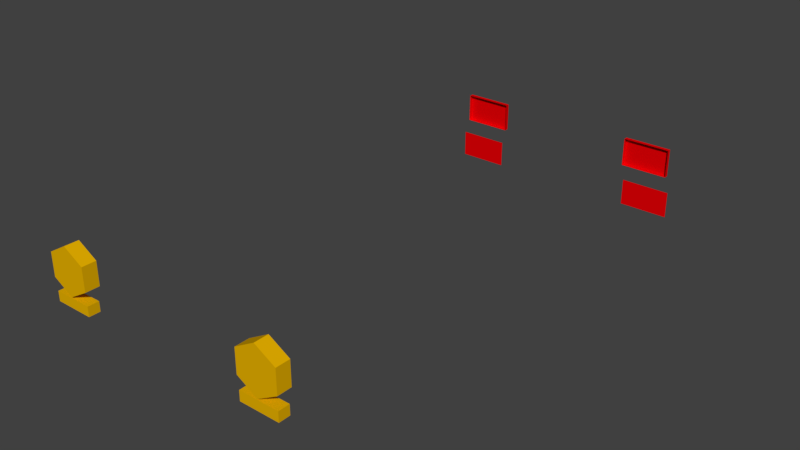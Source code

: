 # Source: g_class_light.blend  (saved by Blender 2.78.0; exported with 4.5.12 LTS)
import bpy
from mathutils import Matrix  # noqa: F401  (used for matrix-valued properties, if any)

bpy.ops.wm.read_factory_settings(use_empty=True)
scene = bpy.context.scene
scene.name = 'Scene'

# ---- collections
col_collection_1 = bpy.data.collections.new('Collection 1'); scene.collection.children.link(col_collection_1)

# ---- materials (node trees are filled in below, after node groups)
mat_red = bpy.data.materials.new('red')
mat_red.alpha_threshold = 0.0
mat_red.use_transparent_shadow = False
mat_red.diffuse_color = (0.8, 0.0, 0.002061, 1.0)
mat_red.roughness = 0.5
mat_white = bpy.data.materials.new('white')
mat_white.alpha_threshold = 0.0
mat_white.use_transparent_shadow = False
mat_white.diffuse_color = (0.8, 0.4408, 0.0, 1.0)
mat_white.roughness = 0.5

# ---- material node trees

# ---- world
world_world = bpy.data.worlds.new('World'); scene.world = world_world
world_world.color = (0.05088, 0.05088, 0.05088)
world_world.use_sun_shadow = False
world_world.sun_shadow_jitter_overblur = 0.0
world_world.cycles.sampling_method = 'MANUAL'

# ---- meshes
me_cube_000 = bpy.data.meshes.new('Cube.000')
me_cube_000.from_pydata([(-1.087, 2.345, -0.3493), (-1.087, 2.385, -0.3493), (-1.087, 2.385, -0.608), (-1.087, 2.345, -0.608), (-1.087, 2.345, -0.5697), (-0.6782, 2.345, -0.3493), (-0.6503, 2.345, -0.3493), (-0.6503, 2.385, -0.3493), (-0.6503, 2.385, -0.608), (-0.6503, 2.345, -0.608), (-0.6782, 2.345, -0.608), (-0.6782, 2.345, -0.7489), (-1.13, 2.345, -0.7489), (-0.6503, 2.345, -0.5697), (-0.6782, 2.345, -0.991), (-1.13, 2.345, -0.991), (0.6782, 2.345, -0.3493), (0.6502, 2.345, -0.3493), (0.6502, 2.345, -0.5697), (0.6782, 2.345, -0.608), (0.6782, 2.345, -0.7489), (0.6502, 2.345, -0.608), (1.087, 2.345, -0.5697), (1.087, 2.345, -0.3493), (1.087, 2.385, -0.3493), (0.6502, 2.385, -0.3493), (0.6502, 2.385, -0.608), (1.087, 2.385, -0.608), (1.087, 2.345, -0.608), (1.13, 2.345, -0.7489), (0.6782, 2.345, -0.991), (1.13, 2.345, -0.991)], [], [(0, 1, 2, 3, 4), (6, 7, 1, 0, 5), (1, 7, 8, 2), (3, 2, 8, 9, 10), (7, 6, 13, 9, 8), (12, 11, 14, 15), (23, 24, 25, 17, 16), (17, 25, 26, 21, 18), (21, 26, 27, 28, 19), (24, 23, 22, 28, 27), (25, 24, 27, 26), (20, 29, 31, 30)])
_uv = me_cube_000.uv_layers.new(name='UVMap')
_uv.uv.foreach_set('vector', [0.7697, 0.7015, 0.8132, 0.7015, 0.8132, 0.807, 0.7697, 0.807, 0.7697, 0.7914, 0.7697, 0.7015, 0.8132, 0.7015, 0.8132, 0.807, 0.7697, 0.807, 0.7697, 0.7082, 0.7077, 0.7015, 0.8132, 0.7015, 0.8132, 0.807, 0.7077, 0.807, 0.7697, 0.7015, 0.8132, 0.7015, 0.8132, 0.807, 0.7697, 0.807, 0.7697, 0.8003, 0.7077, 0.7015, 0.7512, 0.7015, 0.7512, 0.7914, 0.7512, 0.807, 0.7077, 0.807, 0.9486, 0.3373, 0.9486, 0.3373, 0.9486, 0.2933, 0.9486, 0.2933, 0.7697, 0.7015, 0.8132, 0.7015, 0.8132, 0.807, 0.7697, 0.807, 0.7697, 0.8003, 0.7697, 0.7015, 0.8132, 0.7015, 0.8132, 0.807, 0.7697, 0.807, 0.7697, 0.7914, 0.7697, 0.7015, 0.8132, 0.7015, 0.8132, 0.807, 0.7697, 0.807, 0.7697, 0.7082, 0.7077, 0.7015, 0.7512, 0.7015, 0.7512, 0.7914, 0.7512, 0.807, 0.7077, 0.807, 0.7077, 0.7015, 0.8132, 0.7015, 0.8132, 0.807, 0.7077, 0.807, 0.9486, 0.3373, 0.9486, 0.3373, 0.9486, 0.2933, 0.9486, 0.2933])
me_cube_000.materials.append(mat_red)
me_cube_000.materials.append(mat_white)
me_cube_000.use_remesh_preserve_volume = False
me_cube_000.use_remesh_preserve_attributes = False
me_cube_000.use_mirror_vertex_groups = False
me_cube_000.update()
me_cube_000.normals_split_custom_set([tuple(v) for v in zip(*[iter([-1.0, 3.637e-07, 0.0, -1.0, 3.637e-07, 0.0, -1.0, 3.637e-07, 0.0, -1.0, 3.637e-07, 0.0, -1.0, 3.637e-07, 0.0, 3.134e-08, 0.0, 1.0, 3.134e-08, 0.0, 1.0, 3.134e-08, 0.0, 1.0, 3.134e-08, 0.0, 1.0, 3.134e-08, 0.0, 1.0, 0.0, 1.0, 0.0, 0.0, 1.0, 0.0, 0.0, 1.0, 0.0, 0.0, 1.0, 0.0, 0.0, 0.0, -1.0, 0.0, 0.0, -1.0, 0.0, 0.0, -1.0, 0.0, 0.0, -1.0, 0.0, 0.0, -1.0, 1.0, -5.455e-07, 0.0, 1.0, -5.455e-07, 0.0, 1.0, -5.455e-07, 0.0, 1.0, -5.455e-07, 0.0, 1.0, -5.455e-07, 0.0, 5.273e-07, 1.0, 0.0, 5.273e-07, 1.0, 0.0, 5.273e-07, 1.0, 0.0, 5.273e-07, 1.0, 0.0, 1.616e-07, 4.811e-08, 1.0, 1.616e-07, 4.811e-08, 1.0, 1.616e-07, 4.811e-08, 1.0, 1.616e-07, 4.811e-08, 1.0, 1.616e-07, 4.811e-08, 1.0, -1.0, -1.273e-06, 0.0, -1.0, -1.273e-06, 0.0, -1.0, -1.273e-06, 0.0, -1.0, -1.273e-06, 0.0, -1.0, -1.273e-06, 0.0, 8.888e-08, 0.0, -1.0, 8.888e-08, 0.0, -1.0, 8.888e-08, 0.0, -1.0, 8.888e-08, 0.0, -1.0, 8.888e-08, 0.0, -1.0, 1.0, 0.0, 0.0, 1.0, 0.0, 0.0, 1.0, 0.0, 0.0, 1.0, 0.0, 0.0, 1.0, 0.0, 0.0, 0.0, 1.0, 0.0, 0.0, 1.0, 0.0, 0.0, 1.0, 0.0, 0.0, 1.0, 0.0, 5.273e-07, 1.0, 0.0, 5.273e-07, 1.0, 0.0, 5.273e-07, 1.0, 0.0, 5.273e-07, 1.0, 0.0])] * 3)])
me_cube_001 = bpy.data.meshes.new('Cube.001')
me_cube_001.from_pydata([(-1.092, -2.483, -0.4168), (-1.092, -2.387, -0.4168), (-1.092, -2.387, -0.5008), (-1.092, -2.483, -0.5008), (-0.7557, -2.483, -0.4168), (-0.7557, -2.483, -0.5008), (-0.7557, -2.387, -0.4168), (-0.7557, -2.387, -0.5008), (0.7557, -2.483, -0.4168), (0.7557, -2.387, -0.4168), (0.7557, -2.387, -0.5008), (0.7557, -2.483, -0.5008), (1.092, -2.483, -0.4168), (1.092, -2.483, -0.5008), (1.092, -2.387, -0.4168), (1.092, -2.387, -0.5008), (-0.9237, -2.368, -0.003687), (-0.9237, -2.488, -0.003687), (-0.7505, -2.488, -0.1037), (-0.7505, -2.368, -0.1037), (-0.7505, -2.368, -0.3037), (-0.9237, -2.368, -0.4037), (-1.097, -2.368, -0.3037), (-1.097, -2.368, -0.1037), (-1.097, -2.488, -0.1037), (-1.097, -2.488, -0.3037), (-0.9237, -2.488, -0.4037), (-0.7505, -2.488, -0.3037), (0.9237, -2.368, -0.003687), (0.9237, -2.488, -0.003687), (1.097, -2.488, -0.1037), (1.097, -2.368, -0.1037), (1.097, -2.368, -0.3037), (0.9237, -2.368, -0.4037), (0.7505, -2.368, -0.3037), (0.7505, -2.368, -0.1037), (0.7505, -2.488, -0.1037), (0.7505, -2.488, -0.3037), (0.9237, -2.488, -0.4037), (1.097, -2.488, -0.3037)], [], [(0, 1, 2, 3), (4, 0, 3, 5), (4, 6, 1, 0), (1, 6, 7, 2), (3, 2, 7, 5), (6, 4, 5, 7), (8, 9, 10, 11), (12, 8, 11, 13), (12, 14, 9, 8), (9, 14, 15, 10), (11, 10, 15, 13), (14, 12, 13, 15), (16, 17, 18, 19), (16, 19, 20, 21, 22, 23), (23, 24, 17, 16), (18, 17, 24, 25, 26, 27), (19, 18, 27, 20), (20, 27, 26, 21), (21, 26, 25, 22), (22, 25, 24, 23), (28, 29, 30, 31), (28, 31, 32, 33, 34, 35), (35, 36, 29, 28), (30, 29, 36, 37, 38, 39), (31, 30, 39, 32), (32, 39, 38, 33), (33, 38, 37, 34), (34, 37, 36, 35)])
me_cube_001.polygons.foreach_set('material_index', [1, 1, 1, 1, 1, 1, 1, 1, 1, 1, 1, 1, 1, 1, 1, 1, 1, 1, 1, 1, 1, 1, 1, 1, 1, 1, 1, 1])
_uv = me_cube_001.uv_layers.new(name='UVMap')
_uv.uv.foreach_set('vector', [0.6256, 0.1357, 0.8829, 0.1357, 0.8829, 0.393, 0.6256, 0.393, 0.6256, 0.1357, 0.8829, 0.1357, 0.8829, 0.393, 0.6256, 0.393, 0.6256, 0.1357, 0.8829, 0.1357, 0.8829, 0.393, 0.6256, 0.393, 0.6256, 0.1357, 0.8829, 0.1357, 0.8829, 0.393, 0.6256, 0.393, 0.6256, 0.1357, 0.8829, 0.1357, 0.8829, 0.393, 0.6256, 0.393, 0.6256, 0.1357, 0.8829, 0.1357, 0.8829, 0.393, 0.6256, 0.393, 0.6256, 0.1357, 0.8829, 0.1357, 0.8829, 0.393, 0.6256, 0.393, 0.6256, 0.1357, 0.8829, 0.1357, 0.8829, 0.393, 0.6256, 0.393, 0.6256, 0.1357, 0.8829, 0.1357, 0.8829, 0.393, 0.6256, 0.393, 0.6256, 0.1357, 0.8829, 0.1357, 0.8829, 0.393, 0.6256, 0.393, 0.6256, 0.1357, 0.8829, 0.1357, 0.8829, 0.393, 0.6256, 0.393, 0.6256, 0.1357, 0.8829, 0.1357, 0.8829, 0.393, 0.6256, 0.393, 0.6256, 0.1357, 0.8829, 0.1357, 0.8829, 0.393, 0.6256, 0.393, 0.7542, 0.393, 0.8657, 0.3287, 0.8657, 0.2, 0.7542, 0.1357, 0.6428, 0.2, 0.6428, 0.3287, 0.6256, 0.1357, 0.8829, 0.1357, 0.8829, 0.393, 0.6256, 0.393, 0.7542, 0.393, 0.8657, 0.3287, 0.8657, 0.2, 0.7542, 0.1357, 0.6428, 0.2, 0.6428, 0.3287, 0.6256, 0.1357, 0.8829, 0.1357, 0.8829, 0.393, 0.6256, 0.393, 0.6256, 0.1357, 0.8829, 0.1357, 0.8829, 0.393, 0.6256, 0.393, 0.6256, 0.1357, 0.8829, 0.1357, 0.8829, 0.393, 0.6256, 0.393, 0.6256, 0.1357, 0.8829, 0.1357, 0.8829, 0.393, 0.6256, 0.393, 0.6256, 0.1357, 0.8829, 0.1357, 0.8829, 0.393, 0.6256, 0.393, 0.7542, 0.393, 0.8657, 0.3287, 0.8657, 0.2, 0.7542, 0.1357, 0.6428, 0.2, 0.6428, 0.3287, 0.6256, 0.1357, 0.8829, 0.1357, 0.8829, 0.393, 0.6256, 0.393, 0.7542, 0.393, 0.8657, 0.3287, 0.8657, 0.2, 0.7542, 0.1357, 0.6428, 0.2, 0.6428, 0.3287, 0.6256, 0.1357, 0.8829, 0.1357, 0.8829, 0.393, 0.6256, 0.393, 0.6256, 0.1357, 0.8829, 0.1357, 0.8829, 0.393, 0.6256, 0.393, 0.6256, 0.1357, 0.8829, 0.1357, 0.8829, 0.393, 0.6256, 0.393, 0.6256, 0.1357, 0.8829, 0.1357, 0.8829, 0.393, 0.6256, 0.393])
me_cube_001.materials.append(mat_red)
me_cube_001.materials.append(mat_white)
me_cube_001.use_remesh_preserve_volume = False
me_cube_001.use_remesh_preserve_attributes = False
me_cube_001.use_mirror_vertex_groups = False
me_cube_001.update()
me_cube_001.normals_split_custom_set([tuple(v) for v in zip(*[iter([-1.0, 0.0, 0.0, -1.0, 0.0, 0.0, -1.0, 0.0, 0.0, -1.0, 0.0, 0.0, 0.0, -1.0, 0.0, 0.0, -1.0, 0.0, 0.0, -1.0, 0.0, 0.0, -1.0, 0.0, 0.0, 0.0, 1.0, 0.0, 0.0, 1.0, 0.0, 0.0, 1.0, 0.0, 0.0, 1.0, 0.0, 1.0, 0.0, 0.0, 1.0, 0.0, 0.0, 1.0, 0.0, 0.0, 1.0, 0.0, 0.0, 0.0, -1.0, 0.0, 0.0, -1.0, 0.0, 0.0, -1.0, 0.0, 0.0, -1.0, 1.0, 0.0, 0.0, 1.0, 0.0, 0.0, 1.0, 0.0, 0.0, 1.0, 0.0, 0.0, -1.0, 0.0, 0.0, -1.0, 0.0, 0.0, -1.0, 0.0, 0.0, -1.0, 0.0, 0.0, 0.0, -1.0, 0.0, 0.0, -1.0, 0.0, 0.0, -1.0, 0.0, 0.0, -1.0, 0.0, 0.0, 0.0, 1.0, 0.0, 0.0, 1.0, 0.0, 0.0, 1.0, 0.0, 0.0, 1.0, 0.0, 1.0, 0.0, 0.0, 1.0, 0.0, 0.0, 1.0, 0.0, 0.0, 1.0, 0.0, 0.0, 0.0, -1.0, 0.0, 0.0, -1.0, 0.0, 0.0, -1.0, 0.0, 0.0, -1.0, 1.0, 0.0, 0.0, 1.0, 0.0, 0.0, 1.0, 0.0, 0.0, 1.0, 0.0, 0.0, 0.5, 0.0, 0.866, 0.5, 0.0, 0.866, 0.5, 0.0, 0.866, 0.5, 0.0, 0.866, 0.0, 1.0, 0.0, 0.0, 1.0, 0.0, 0.0, 1.0, 0.0, 0.0, 1.0, 0.0, 0.0, 1.0, 0.0, 0.0, 1.0, 0.0, -0.5, 0.0, 0.866, -0.5, 0.0, 0.866, -0.5, 0.0, 0.866, -0.5, 0.0, 0.866, 0.0, -1.0, 0.0, 0.0, -1.0, 0.0, 0.0, -1.0, 0.0, 0.0, -1.0, 0.0, 0.0, -1.0, 0.0, 0.0, -1.0, 0.0, 1.0, -1.304e-09, 0.0, 1.0, -1.304e-09, 0.0, 1.0, -1.304e-09, 0.0, 1.0, -1.304e-09, 0.0, 0.5, -3.104e-07, -0.866, 0.5, -3.104e-07, -0.866, 0.5, -3.104e-07, -0.866, 0.5, -3.104e-07, -0.866, -0.5, 0.0, -0.866, -0.5, 0.0, -0.866, -0.5, 0.0, -0.866, -0.5, 0.0, -0.866, -1.0, 0.0, 0.0, -1.0, 0.0, 0.0, -1.0, 0.0, 0.0, -1.0, 0.0, 0.0, 0.5, 0.0, 0.866, 0.5, 0.0, 0.866, 0.5, 0.0, 0.866, 0.5, 0.0, 0.866, 0.0, 1.0, -2.868e-07, 0.0, 1.0, -2.868e-07, 0.0, 1.0, -2.868e-07, 0.0, 1.0, -2.868e-07, 0.0, 1.0, -2.868e-07, 0.0, 1.0, -2.868e-07, -0.5, 0.0, 0.866, -0.5, 0.0, 0.866, -0.5, 0.0, 0.866, -0.5, 0.0, 0.866, 0.0, -1.0, 0.0, 0.0, -1.0, 0.0, 0.0, -1.0, 0.0, 0.0, -1.0, 0.0, 0.0, -1.0, 0.0, 0.0, -1.0, 0.0, 1.0, -3.802e-07, 0.0, 1.0, -3.802e-07, 0.0, 1.0, -3.802e-07, 0.0, 1.0, -3.802e-07, 0.0, 0.5, -3.104e-07, -0.866, 0.5, -3.104e-07, -0.866, 0.5, -3.104e-07, -0.866, 0.5, -3.104e-07, -0.866, -0.5, 0.0, -0.866, -0.5, 0.0, -0.866, -0.5, 0.0, -0.866, -0.5, 0.0, -0.866, -1.0, 0.0, 0.0, -1.0, 0.0, 0.0, -1.0, 0.0, 0.0, -1.0, 0.0, 0.0])] * 3)])

# ---- objects
ob_cube_000 = bpy.data.objects.new('Cube.000', me_cube_000)
ob_cube_001 = bpy.data.objects.new('Cube.001', me_cube_001)

# ---- transforms, parenting, visibility, modifiers, constraints
ob_cube_000.location = (0.0, 0.04485, 0.8701)
ob_cube_000.lock_rotations_4d = False
ob_cube_000.empty_display_type = 'ARROWS'
ob_cube_000.lineart.crease_threshold = 0.0
ob_cube_001.location = (0.0, 0.04485, 0.8701)
ob_cube_001.lock_rotations_4d = False
ob_cube_001.empty_display_type = 'ARROWS'
ob_cube_001.lineart.crease_threshold = 0.0

# ---- collection membership
col_collection_1.objects.link(ob_cube_000)
col_collection_1.objects.link(ob_cube_001)

# ---- scene / render settings (as saved in the file)
scene.frame_start = 1; scene.frame_end = 250; scene.frame_set(1)
scene.render.engine = 'BLENDER_EEVEE_NEXT'
scene.render.resolution_percentage = 50
scene.render.dither_intensity = 0.0
scene.cycles.use_denoising = False
scene.cycles.samples = 128
scene.cycles.sampling_pattern = 'TABULATED_SOBOL'
scene.cycles.light_sampling_threshold = 0.0
scene.cycles.use_adaptive_sampling = False
scene.cycles.use_light_tree = False
scene.cycles.blur_glossy = 0.0
scene.cycles.sample_clamp_indirect = 0.0
scene.view_settings.view_transform = 'Standard'
bpy.context.view_layer.update()

# ---- added for rendering (the .blend has no active camera and no usable light): camera, sun
cam_auto = bpy.data.cameras.new('AutoCamera')
cam_auto.lens = 50.0
cam_auto.sensor_width = 36.0
cam_auto.clip_end = 1000.0
ob_auto_camera = bpy.data.objects.new('AutoCamera', cam_auto)
scene.collection.objects.link(ob_auto_camera)
ob_auto_camera.location = (5.05347, -6.07084, 4.41547)
ob_auto_camera.rotation_euler = (1.09748, -7.21219e-08, 0.694738)
scene.camera = ob_auto_camera
light_auto_sun = bpy.data.lights.new('AutoSun', 'SUN')
light_auto_sun.energy = 3.0
light_auto_sun.angle = 0.0523599
ob_auto_sun = bpy.data.objects.new('AutoSun', light_auto_sun)
scene.collection.objects.link(ob_auto_sun)
ob_auto_sun.rotation_euler = (0.872665, 0.174533, 0.523599)
bpy.context.view_layer.update()
